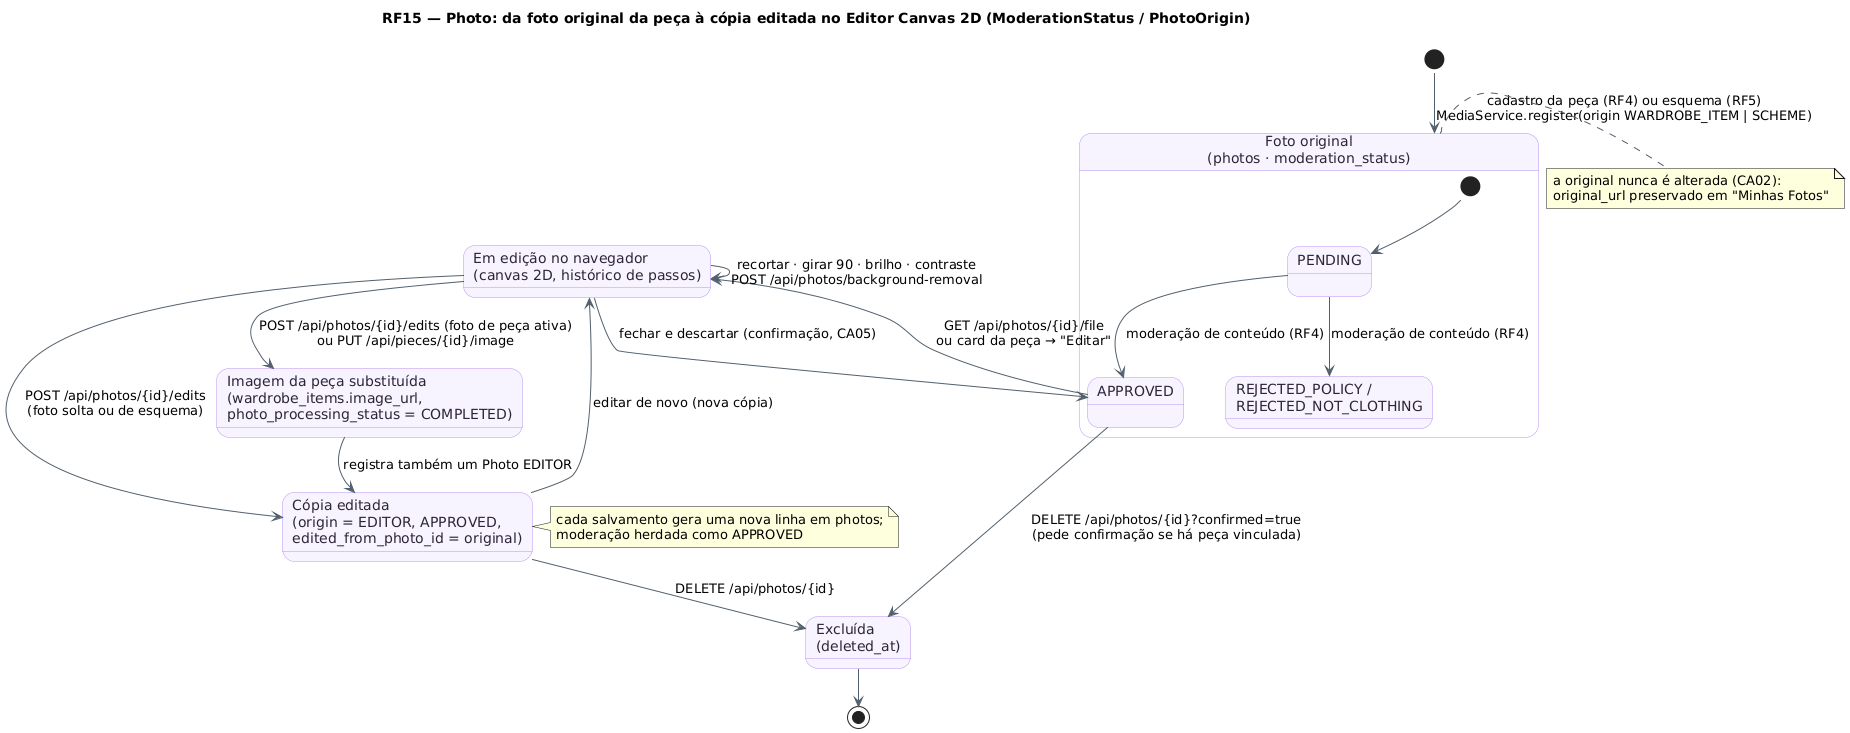

The diagram above was rendered by PlantUML. Its source (embedded in the PNG):
@startuml RF15_MaquinaDeEstados_Foto
!pragma layout smetana
title RF15 — Photo: da foto original da peça à cópia editada no Editor Canvas 2D (ModerationStatus / PhotoOrigin)
skinparam backgroundColor #FFFFFF
skinparam state {
  BackgroundColor #F8F4FF
  BorderColor #B695F5
  FontColor #2D2438
  ArrowColor #52606D
}
[*] --> Original : cadastro da peça (RF4) ou esquema (RF5)\nMediaService.register(origin WARDROBE_ITEM | SCHEME)
state "Foto original\n(photos · moderation_status)" as Original {
  state "PENDING" as Pend
  state "APPROVED" as Appr
  state "REJECTED_POLICY /\nREJECTED_NOT_CLOTHING" as Rej
  [*] --> Pend
  Pend --> Appr : moderação de conteúdo (RF4)
  Pend --> Rej : moderação de conteúdo (RF4)
}
state "Em edição no navegador\n(canvas 2D, histórico de passos)" as Editing
state "Cópia editada\n(origin = EDITOR, APPROVED,\nedited_from_photo_id = original)" as Edited
state "Imagem da peça substituída\n(wardrobe_items.image_url,\nphoto_processing_status = COMPLETED)" as Replaced
state "Excluída\n(deleted_at)" as Deleted

Appr --> Editing : GET /api/photos/{id}/file\nou card da peça → "Editar"
Editing --> Editing : recortar · girar 90 · brilho · contraste\nPOST /api/photos/background-removal
Editing --> Appr : fechar e descartar (confirmação, CA05)
Editing --> Edited : POST /api/photos/{id}/edits\n(foto solta ou de esquema)
Editing --> Replaced : POST /api/photos/{id}/edits (foto de peça ativa)\nou PUT /api/pieces/{id}/image
Replaced --> Edited : registra também um Photo EDITOR
Edited --> Editing : editar de novo (nova cópia)
Edited --> Deleted : DELETE /api/photos/{id}
Appr --> Deleted : DELETE /api/photos/{id}?confirmed=true\n(pede confirmação se há peça vinculada)
Deleted --> [*]
note right of Original : a original nunca é alterada (CA02):\noriginal_url preservado em "Minhas Fotos"
note right of Edited : cada salvamento gera uma nova linha em photos;\nmoderação herdada como APPROVED
@enduml